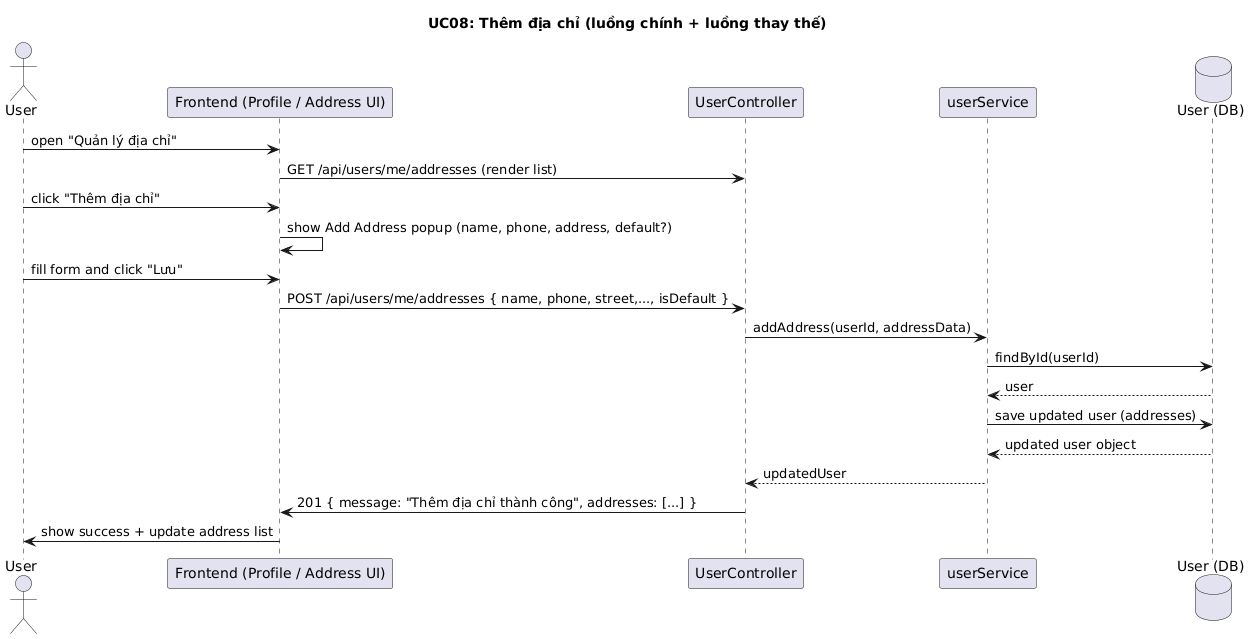

The diagram above was rendered by PlantUML. Its source (embedded in the PNG):
@startuml
title UC08: Thêm địa chỉ (luồng chính + luồng thay thế)

actor User
participant Frontend as "Frontend (Profile / Address UI)"
participant UserController as "UserController"
participant UserService as "userService"
database UserDB as "User (DB)"

User -> Frontend: open "Quản lý địa chỉ"
Frontend -> UserController: GET /api/users/me/addresses (render list)
User -> Frontend: click "Thêm địa chỉ"
Frontend -> Frontend: show Add Address popup (name, phone, address, default?)
User -> Frontend: fill form and click "Lưu"
Frontend -> UserController: POST /api/users/me/addresses { name, phone, street,..., isDefault }
UserController -> UserService: addAddress(userId, addressData)
UserService -> UserDB: findById(userId)
UserDB --> UserService: user
UserService -> UserDB: save updated user (addresses)
UserDB --> UserService: updated user object
UserService --> UserController: updatedUser
UserController -> Frontend: 201 { message: "Thêm địa chỉ thành công", addresses: [...] }
Frontend -> User: show success + update address list
@enduml